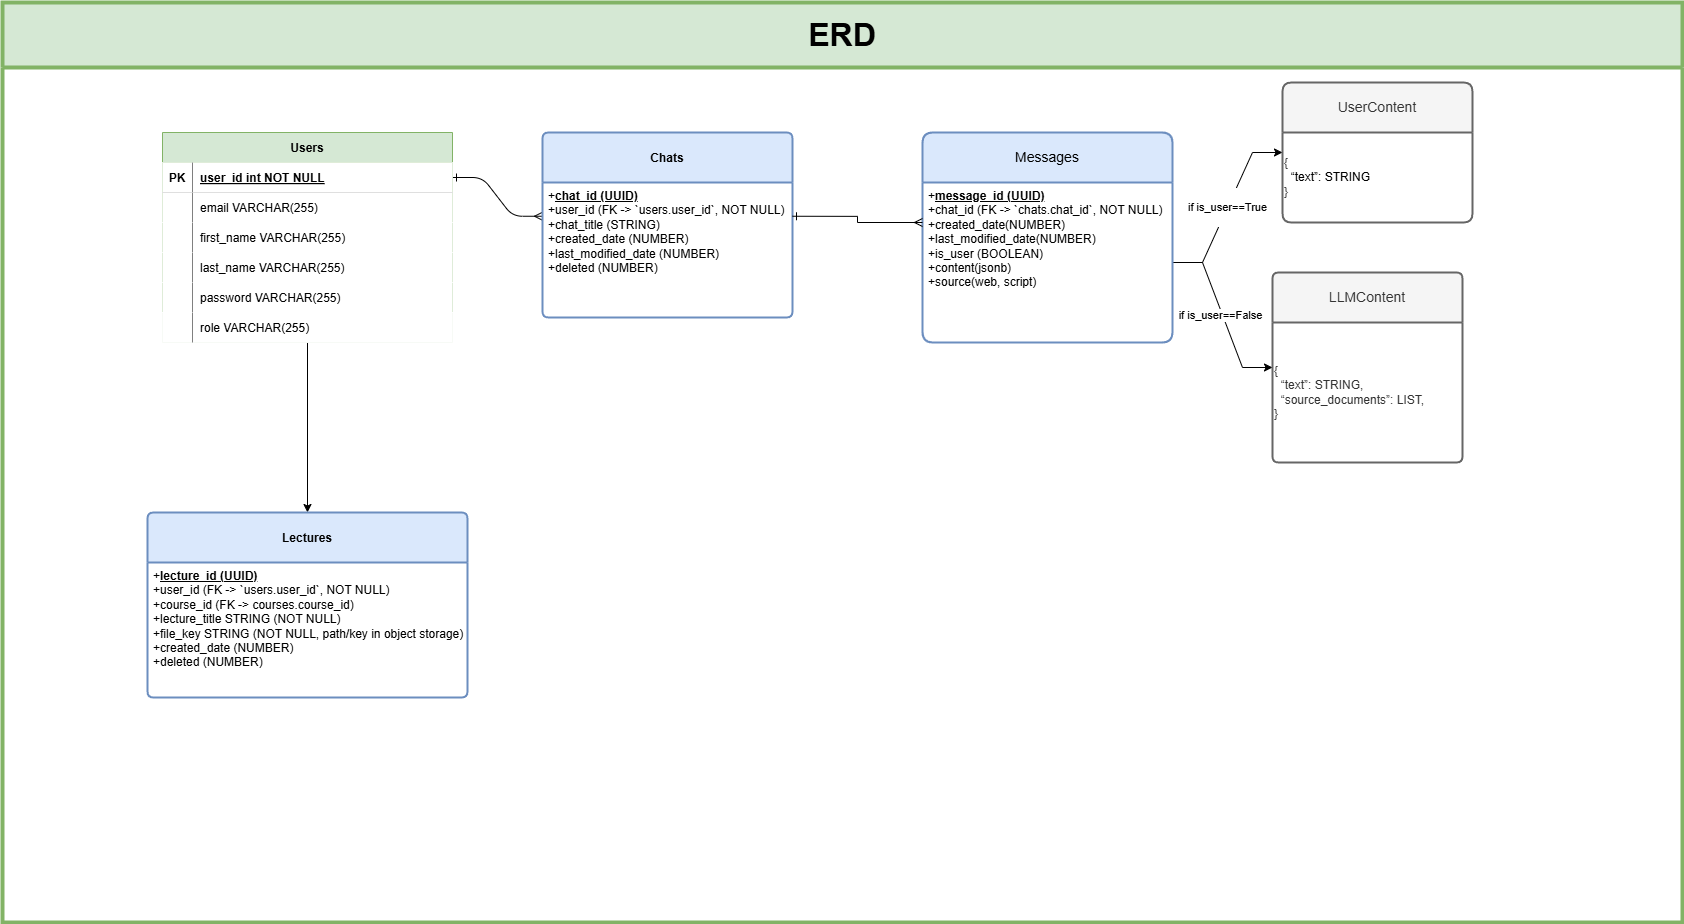

The diagram above was exported from draw.io. Its source (the exported page's mxGraphModel, read from the mxfile embedded in the PNG):
<mxGraphModel dx="2379" dy="1061" grid="1" gridSize="10" guides="1" tooltips="1" connect="1" arrows="1" fold="1" page="1" pageScale="1" pageWidth="827" pageHeight="1169" math="0" shadow="0">
  <root>
    <mxCell id="0" />
    <mxCell id="1" parent="0" />
    <mxCell id="LxxA4Yt4X8NIGRkeyGAq-12" parent="1" style="swimlane;whiteSpace=wrap;html=1;startSize=65;fontSize=32;strokeWidth=4;fillColor=#d5e8d4;strokeColor=#82b366;" value="ERD" vertex="1">
      <mxGeometry height="920" width="1680" x="70" y="80" as="geometry" />
    </mxCell>
    <mxCell id="LxxA4Yt4X8NIGRkeyGAq-13" edge="1" parent="LxxA4Yt4X8NIGRkeyGAq-12" source="LxxA4Yt4X8NIGRkeyGAq-15" style="edgeStyle=entityRelationEdgeStyle;rounded=1;orthogonalLoop=1;jettySize=auto;html=1;endArrow=ERmany;endFill=0;startArrow=ERone;startFill=0;curved=0;exitX=1;exitY=0.5;exitDx=0;exitDy=0;entryX=0;entryY=0.25;entryDx=0;entryDy=0;" target="LxxA4Yt4X8NIGRkeyGAq-43">
      <mxGeometry relative="1" as="geometry">
        <Array as="points">
          <mxPoint x="947.5" y="300" />
          <mxPoint x="947.5" y="300" />
          <mxPoint x="917.5" y="300" />
        </Array>
        <mxPoint x="807.5" y="145" as="sourcePoint" />
        <mxPoint x="570" y="450" as="targetPoint" />
      </mxGeometry>
    </mxCell>
    <mxCell id="LxxA4Yt4X8NIGRkeyGAq-72" edge="1" parent="LxxA4Yt4X8NIGRkeyGAq-12" source="LxxA4Yt4X8NIGRkeyGAq-14" style="edgeStyle=orthogonalEdgeStyle;rounded=0;orthogonalLoop=1;jettySize=auto;html=1;" target="LxxA4Yt4X8NIGRkeyGAq-55">
      <mxGeometry relative="1" as="geometry" />
    </mxCell>
    <mxCell id="LxxA4Yt4X8NIGRkeyGAq-14" parent="LxxA4Yt4X8NIGRkeyGAq-12" style="shape=table;startSize=30;container=1;collapsible=1;childLayout=tableLayout;fixedRows=1;rowLines=0;fontStyle=1;align=center;resizeLast=1;swimlaneLine=1;fillColor=#d5e8d4;strokeColor=#82b366;" value="Users" vertex="1">
      <mxGeometry height="210" width="290" x="160" y="130" as="geometry" />
    </mxCell>
    <mxCell id="LxxA4Yt4X8NIGRkeyGAq-15" parent="LxxA4Yt4X8NIGRkeyGAq-14" style="shape=partialRectangle;collapsible=0;dropTarget=0;pointerEvents=0;points=[[0,0.5],[1,0.5]];portConstraint=eastwest;top=0;left=0;right=0;bottom=1;" value="" vertex="1">
      <mxGeometry height="30" width="290" y="30" as="geometry" />
    </mxCell>
    <mxCell id="LxxA4Yt4X8NIGRkeyGAq-16" parent="LxxA4Yt4X8NIGRkeyGAq-15" style="shape=partialRectangle;overflow=hidden;connectable=0;top=0;left=0;bottom=0;right=1;fontStyle=1;" value="PK" vertex="1">
      <mxGeometry height="30" width="30" as="geometry">
        <mxRectangle height="30" width="30" as="alternateBounds" />
      </mxGeometry>
    </mxCell>
    <mxCell id="LxxA4Yt4X8NIGRkeyGAq-17" parent="LxxA4Yt4X8NIGRkeyGAq-15" style="shape=partialRectangle;overflow=hidden;connectable=0;top=0;left=0;bottom=0;right=0;align=left;spacingLeft=6;fontStyle=5;" value="user_id int NOT NULL " vertex="1">
      <mxGeometry height="30" width="260" x="30" as="geometry">
        <mxRectangle height="30" width="260" as="alternateBounds" />
      </mxGeometry>
    </mxCell>
    <mxCell id="LxxA4Yt4X8NIGRkeyGAq-18" parent="LxxA4Yt4X8NIGRkeyGAq-14" style="shape=partialRectangle;collapsible=0;dropTarget=0;pointerEvents=0;points=[[0,0.5],[1,0.5]];portConstraint=eastwest;top=0;left=0;right=0;bottom=0;" value="" vertex="1">
      <mxGeometry height="30" width="290" y="60" as="geometry" />
    </mxCell>
    <mxCell id="LxxA4Yt4X8NIGRkeyGAq-19" parent="LxxA4Yt4X8NIGRkeyGAq-18" style="shape=partialRectangle;overflow=hidden;connectable=0;top=0;left=0;bottom=0;right=1;" value="" vertex="1">
      <mxGeometry height="30" width="30" as="geometry">
        <mxRectangle height="30" width="30" as="alternateBounds" />
      </mxGeometry>
    </mxCell>
    <mxCell id="LxxA4Yt4X8NIGRkeyGAq-20" parent="LxxA4Yt4X8NIGRkeyGAq-18" style="shape=partialRectangle;overflow=hidden;connectable=0;top=0;left=0;bottom=0;right=0;align=left;spacingLeft=6;" value="email VARCHAR(255)" vertex="1">
      <mxGeometry height="30" width="260" x="30" as="geometry">
        <mxRectangle height="30" width="260" as="alternateBounds" />
      </mxGeometry>
    </mxCell>
    <mxCell id="LxxA4Yt4X8NIGRkeyGAq-21" parent="LxxA4Yt4X8NIGRkeyGAq-14" style="shape=partialRectangle;collapsible=0;dropTarget=0;pointerEvents=0;points=[[0,0.5],[1,0.5]];portConstraint=eastwest;top=0;left=0;right=0;bottom=0;" value="" vertex="1">
      <mxGeometry height="30" width="290" y="90" as="geometry" />
    </mxCell>
    <mxCell id="LxxA4Yt4X8NIGRkeyGAq-22" parent="LxxA4Yt4X8NIGRkeyGAq-21" style="shape=partialRectangle;overflow=hidden;connectable=0;top=0;left=0;bottom=0;right=1;" value="" vertex="1">
      <mxGeometry height="30" width="30" as="geometry">
        <mxRectangle height="30" width="30" as="alternateBounds" />
      </mxGeometry>
    </mxCell>
    <mxCell id="LxxA4Yt4X8NIGRkeyGAq-23" parent="LxxA4Yt4X8NIGRkeyGAq-21" style="shape=partialRectangle;overflow=hidden;connectable=0;top=0;left=0;bottom=0;right=0;align=left;spacingLeft=6;" value="first_name VARCHAR(255)" vertex="1">
      <mxGeometry height="30" width="260" x="30" as="geometry">
        <mxRectangle height="30" width="260" as="alternateBounds" />
      </mxGeometry>
    </mxCell>
    <mxCell id="LxxA4Yt4X8NIGRkeyGAq-24" parent="LxxA4Yt4X8NIGRkeyGAq-14" style="shape=partialRectangle;collapsible=0;dropTarget=0;pointerEvents=0;points=[[0,0.5],[1,0.5]];portConstraint=eastwest;top=0;left=0;right=0;bottom=0;" value="" vertex="1">
      <mxGeometry height="30" width="290" y="120" as="geometry" />
    </mxCell>
    <mxCell id="LxxA4Yt4X8NIGRkeyGAq-25" parent="LxxA4Yt4X8NIGRkeyGAq-24" style="shape=partialRectangle;overflow=hidden;connectable=0;top=0;left=0;bottom=0;right=1;" value="" vertex="1">
      <mxGeometry height="30" width="30" as="geometry">
        <mxRectangle height="30" width="30" as="alternateBounds" />
      </mxGeometry>
    </mxCell>
    <mxCell id="LxxA4Yt4X8NIGRkeyGAq-26" parent="LxxA4Yt4X8NIGRkeyGAq-24" style="shape=partialRectangle;overflow=hidden;connectable=0;top=0;left=0;bottom=0;right=0;align=left;spacingLeft=6;" value="last_name VARCHAR(255)" vertex="1">
      <mxGeometry height="30" width="260" x="30" as="geometry">
        <mxRectangle height="30" width="260" as="alternateBounds" />
      </mxGeometry>
    </mxCell>
    <mxCell id="LxxA4Yt4X8NIGRkeyGAq-27" parent="LxxA4Yt4X8NIGRkeyGAq-14" style="shape=partialRectangle;collapsible=0;dropTarget=0;pointerEvents=0;points=[[0,0.5],[1,0.5]];portConstraint=eastwest;top=0;left=0;right=0;bottom=0;" value="" vertex="1">
      <mxGeometry height="30" width="290" y="150" as="geometry" />
    </mxCell>
    <mxCell id="LxxA4Yt4X8NIGRkeyGAq-28" parent="LxxA4Yt4X8NIGRkeyGAq-27" style="shape=partialRectangle;overflow=hidden;connectable=0;top=0;left=0;bottom=0;right=1;" value="" vertex="1">
      <mxGeometry height="30" width="30" as="geometry">
        <mxRectangle height="30" width="30" as="alternateBounds" />
      </mxGeometry>
    </mxCell>
    <mxCell id="LxxA4Yt4X8NIGRkeyGAq-29" parent="LxxA4Yt4X8NIGRkeyGAq-27" style="shape=partialRectangle;overflow=hidden;connectable=0;top=0;left=0;bottom=0;right=0;align=left;spacingLeft=6;" value="password VARCHAR(255)" vertex="1">
      <mxGeometry height="30" width="260" x="30" as="geometry">
        <mxRectangle height="30" width="260" as="alternateBounds" />
      </mxGeometry>
    </mxCell>
    <mxCell id="LxxA4Yt4X8NIGRkeyGAq-30" parent="LxxA4Yt4X8NIGRkeyGAq-14" style="shape=partialRectangle;collapsible=0;dropTarget=0;pointerEvents=0;points=[[0,0.5],[1,0.5]];portConstraint=eastwest;top=0;left=0;right=0;bottom=0;" value="" vertex="1">
      <mxGeometry height="30" width="290" y="180" as="geometry" />
    </mxCell>
    <mxCell id="LxxA4Yt4X8NIGRkeyGAq-31" parent="LxxA4Yt4X8NIGRkeyGAq-30" style="shape=partialRectangle;overflow=hidden;connectable=0;top=0;left=0;bottom=0;right=1;" value="" vertex="1">
      <mxGeometry height="30" width="30" as="geometry">
        <mxRectangle height="30" width="30" as="alternateBounds" />
      </mxGeometry>
    </mxCell>
    <mxCell id="LxxA4Yt4X8NIGRkeyGAq-32" parent="LxxA4Yt4X8NIGRkeyGAq-30" style="shape=partialRectangle;overflow=hidden;connectable=0;top=0;left=0;bottom=0;right=0;align=left;spacingLeft=6;" value="" vertex="1">
      <mxGeometry height="30" width="260" x="30" as="geometry">
        <mxRectangle height="30" width="260" as="alternateBounds" />
      </mxGeometry>
    </mxCell>
    <mxCell id="LxxA4Yt4X8NIGRkeyGAq-34" parent="LxxA4Yt4X8NIGRkeyGAq-12" style="swimlane;childLayout=stackLayout;horizontal=1;startSize=50;horizontalStack=0;rounded=1;fontSize=14;fontStyle=0;strokeWidth=2;resizeParent=0;resizeLast=1;shadow=0;dashed=0;align=center;arcSize=4;whiteSpace=wrap;html=1;fillColor=#f5f5f5;strokeColor=#666666;fontColor=#333333;" value="LLMContent" vertex="1">
      <mxGeometry height="190" width="190" x="1270" y="270" as="geometry">
        <mxRectangle height="50" width="120" x="920" y="150" as="alternateBounds" />
      </mxGeometry>
    </mxCell>
    <mxCell id="LxxA4Yt4X8NIGRkeyGAq-35" parent="LxxA4Yt4X8NIGRkeyGAq-34" style="text;html=1;whiteSpace=wrap;strokeColor=none;fillColor=none;align=left;verticalAlign=middle;rounded=0;" value="&lt;div style=&quot;color: rgb(51, 51, 51);&quot;&gt;{&lt;/div&gt;&lt;div style=&quot;color: rgb(51, 51, 51);&quot;&gt;&lt;span style=&quot;color: light-dark(rgb(51, 51, 51), rgb(193, 193, 193)); background-color: transparent;&quot;&gt;&amp;nbsp; “text”: STRING,&lt;/span&gt;&lt;/div&gt;&lt;div style=&quot;color: rgb(51, 51, 51);&quot;&gt;&lt;span style=&quot;color: light-dark(rgb(51, 51, 51), rgb(193, 193, 193)); background-color: transparent;&quot;&gt;&amp;nbsp; “source_documents”: LIST,&lt;/span&gt;&lt;/div&gt;&lt;div style=&quot;color: rgb(51, 51, 51);&quot;&gt;&lt;span style=&quot;background-color: transparent; color: light-dark(rgb(51, 51, 51), rgb(193, 193, 193));&quot;&gt;}&lt;/span&gt;&lt;/div&gt;" vertex="1">
      <mxGeometry height="140" width="190" y="50" as="geometry" />
    </mxCell>
    <mxCell id="LxxA4Yt4X8NIGRkeyGAq-36" parent="LxxA4Yt4X8NIGRkeyGAq-12" style="swimlane;childLayout=stackLayout;horizontal=1;startSize=50;horizontalStack=0;rounded=1;fontSize=14;fontStyle=0;strokeWidth=2;resizeParent=0;resizeLast=1;shadow=0;dashed=0;align=center;arcSize=6;whiteSpace=wrap;html=1;fillColor=#f5f5f5;strokeColor=#666666;fontColor=#333333;" value="UserContent" vertex="1">
      <mxGeometry height="140" width="190" x="1280" y="80" as="geometry">
        <mxRectangle height="50" width="120" x="1170" y="160" as="alternateBounds" />
      </mxGeometry>
    </mxCell>
    <mxCell id="LxxA4Yt4X8NIGRkeyGAq-37" parent="LxxA4Yt4X8NIGRkeyGAq-36" style="text;html=1;whiteSpace=wrap;strokeColor=none;fillColor=none;align=left;verticalAlign=middle;rounded=0;" value="&lt;div style=&quot;color: rgb(51, 51, 51);&quot;&gt;{&lt;/div&gt;&lt;div style=&quot;color: rgb(51, 51, 51);&quot;&gt;&lt;span style=&quot;background-color: transparent; color: light-dark(rgb(0, 0, 0), rgb(255, 255, 255));&quot;&gt;&amp;nbsp; “text”: STRING&lt;/span&gt;&lt;/div&gt;&lt;div style=&quot;color: rgb(51, 51, 51);&quot;&gt;&lt;span style=&quot;color: light-dark(rgb(51, 51, 51), rgb(193, 193, 193)); background-color: transparent;&quot;&gt;}&lt;/span&gt;&lt;/div&gt;" vertex="1">
      <mxGeometry height="90" width="190" y="50" as="geometry" />
    </mxCell>
    <mxCell id="LxxA4Yt4X8NIGRkeyGAq-38" edge="1" parent="LxxA4Yt4X8NIGRkeyGAq-12" source="LxxA4Yt4X8NIGRkeyGAq-41" style="edgeStyle=entityRelationEdgeStyle;rounded=0;orthogonalLoop=1;jettySize=auto;html=1;" target="LxxA4Yt4X8NIGRkeyGAq-34" value="if is_user==False">
      <mxGeometry relative="1" x="-0.0006" y="-2" as="geometry">
        <mxPoint as="offset" />
        <mxPoint x="1227.5" y="587.5" as="sourcePoint" />
      </mxGeometry>
    </mxCell>
    <mxCell id="LxxA4Yt4X8NIGRkeyGAq-39" edge="1" parent="LxxA4Yt4X8NIGRkeyGAq-12" source="LxxA4Yt4X8NIGRkeyGAq-41" style="edgeStyle=entityRelationEdgeStyle;rounded=0;orthogonalLoop=1;jettySize=auto;html=1;" target="LxxA4Yt4X8NIGRkeyGAq-36" value="&lt;br&gt;&lt;span style=&quot;color: rgb(0, 0, 0); font-family: Helvetica; font-size: 11px; font-style: normal; font-variant-ligatures: normal; font-variant-caps: normal; font-weight: 400; letter-spacing: normal; orphans: 2; text-align: center; text-indent: 0px; text-transform: none; widows: 2; word-spacing: 0px; -webkit-text-stroke-width: 0px; white-space: nowrap; background-color: rgb(255, 255, 255); text-decoration-thickness: initial; text-decoration-style: initial; text-decoration-color: initial; float: none; display: inline !important;&quot;&gt;if is_user==True&lt;/span&gt;&lt;div&gt;&lt;br/&gt;&lt;/div&gt;">
      <mxGeometry relative="1" as="geometry">
        <mxPoint x="1227.5" y="587.5" as="sourcePoint" />
      </mxGeometry>
    </mxCell>
    <mxCell id="LxxA4Yt4X8NIGRkeyGAq-40" parent="LxxA4Yt4X8NIGRkeyGAq-12" style="swimlane;childLayout=stackLayout;horizontal=1;startSize=50;horizontalStack=0;rounded=1;fontSize=14;fontStyle=0;strokeWidth=2;resizeParent=0;resizeLast=1;shadow=0;dashed=0;align=center;arcSize=7;whiteSpace=wrap;html=1;fillColor=#dae8fc;strokeColor=#6c8ebf;" value="Messages" vertex="1">
      <mxGeometry height="210" width="250" x="920" y="130" as="geometry" />
    </mxCell>
    <mxCell id="LxxA4Yt4X8NIGRkeyGAq-41" parent="LxxA4Yt4X8NIGRkeyGAq-40" style="align=left;strokeColor=none;fillColor=none;spacingLeft=4;spacingRight=4;fontSize=12;verticalAlign=top;resizable=0;rotatable=0;part=1;html=1;whiteSpace=wrap;" value="+&lt;b&gt;&lt;u&gt;message_id (UUID)&lt;/u&gt;&lt;/b&gt;&lt;br&gt;+chat_id&amp;nbsp;&lt;span style=&quot;text-wrap-mode: nowrap;&quot;&gt;(FK -&amp;gt; `chats.chat_id`, NOT NULL)&lt;/span&gt;&lt;br&gt;+&lt;span style=&quot;text-wrap-mode: nowrap;&quot;&gt;created_date&lt;/span&gt;&lt;span style=&quot;text-wrap-mode: nowrap;&quot;&gt;(NUMBER)&lt;/span&gt;&lt;div&gt;+&lt;span style=&quot;text-wrap-mode: nowrap;&quot;&gt;last_modified_date&lt;/span&gt;&lt;span style=&quot;text-wrap-mode: nowrap;&quot;&gt;(NUMBER)&lt;/span&gt;&lt;br&gt;+is_user (BOOLEAN)&lt;br&gt;+content(jsonb)&amp;nbsp;&lt;br&gt;+source(web, script)&lt;/div&gt;&lt;div&gt;&lt;br&gt;&lt;/div&gt;" vertex="1">
      <mxGeometry height="160" width="250" y="50" as="geometry" />
    </mxCell>
    <mxCell id="LxxA4Yt4X8NIGRkeyGAq-42" parent="LxxA4Yt4X8NIGRkeyGAq-12" style="swimlane;childLayout=stackLayout;horizontal=1;startSize=50;horizontalStack=0;rounded=1;fontSize=14;fontStyle=0;strokeWidth=2;resizeParent=0;resizeLast=1;shadow=0;dashed=0;align=center;arcSize=4;whiteSpace=wrap;html=1;fillColor=#dae8fc;strokeColor=#6c8ebf;" value="&lt;span style=&quot;font-size: 12px; font-weight: 700; text-wrap-mode: nowrap;&quot;&gt;Chats&lt;/span&gt;" vertex="1">
      <mxGeometry height="185" width="250" x="540" y="130" as="geometry" />
    </mxCell>
    <mxCell id="LxxA4Yt4X8NIGRkeyGAq-43" parent="LxxA4Yt4X8NIGRkeyGAq-42" style="align=left;strokeColor=none;fillColor=none;spacingLeft=4;spacingRight=4;fontSize=12;verticalAlign=top;resizable=0;rotatable=0;part=1;html=1;whiteSpace=wrap;" value="+&lt;span style=&quot;font-weight: 700; text-wrap-mode: nowrap; text-decoration-line: underline;&quot;&gt;chat_id (UUID)&lt;/span&gt;&lt;div&gt;+&lt;span style=&quot;text-wrap-mode: nowrap;&quot;&gt;user_id&amp;nbsp;&lt;/span&gt;&lt;span style=&quot;text-wrap-mode: nowrap;&quot;&gt;(FK -&amp;gt; `users.user_id`, NOT NULL)&lt;/span&gt;&lt;br&gt;+&lt;span style=&quot;text-wrap-mode: nowrap;&quot;&gt;chat_title (&lt;/span&gt;STRING)&lt;br&gt;+&lt;span style=&quot;text-wrap-mode: nowrap;&quot;&gt;created_date (NUMBER)&lt;/span&gt;&lt;br&gt;+&lt;span style=&quot;text-wrap-mode: nowrap;&quot;&gt;last_modified_date&amp;nbsp;&lt;/span&gt;&lt;span style=&quot;text-wrap-mode: nowrap;&quot;&gt;(NUMBER)&lt;/span&gt;&lt;br&gt;+&lt;span style=&quot;text-wrap-mode: nowrap; background-color: transparent; color: light-dark(rgb(0, 0, 0), rgb(255, 255, 255));&quot;&gt;deleted&amp;nbsp;&lt;/span&gt;&lt;span style=&quot;text-wrap-mode: nowrap; background-color: transparent; color: light-dark(rgb(0, 0, 0), rgb(255, 255, 255));&quot;&gt;(NUMBER)&lt;/span&gt;&lt;/div&gt;&lt;div&gt;&lt;br&gt;&lt;/div&gt;&lt;div&gt;&lt;br&gt;&lt;/div&gt;" vertex="1">
      <mxGeometry height="135" width="250" y="50" as="geometry" />
    </mxCell>
    <mxCell id="LxxA4Yt4X8NIGRkeyGAq-44" edge="1" parent="LxxA4Yt4X8NIGRkeyGAq-12" source="LxxA4Yt4X8NIGRkeyGAq-43" style="edgeStyle=orthogonalEdgeStyle;rounded=0;orthogonalLoop=1;jettySize=auto;html=1;entryX=0;entryY=0.25;entryDx=0;entryDy=0;endArrow=ERmany;endFill=0;exitX=1;exitY=0.25;exitDx=0;exitDy=0;startArrow=ERone;startFill=0;" target="LxxA4Yt4X8NIGRkeyGAq-41">
      <mxGeometry relative="1" as="geometry">
        <mxPoint x="820" y="490" as="sourcePoint" />
      </mxGeometry>
    </mxCell>
    <mxCell id="LxxA4Yt4X8NIGRkeyGAq-55" parent="LxxA4Yt4X8NIGRkeyGAq-12" style="swimlane;childLayout=stackLayout;horizontal=1;startSize=50;horizontalStack=0;rounded=1;fontSize=14;fontStyle=0;strokeWidth=2;resizeParent=0;resizeLast=1;shadow=0;dashed=0;align=center;arcSize=4;whiteSpace=wrap;html=1;fillColor=#dae8fc;strokeColor=#6c8ebf;" value="&lt;span style=&quot;font-size: 12px; font-weight: 700; text-wrap-mode: nowrap;&quot;&gt;Lectures&lt;/span&gt;" vertex="1">
      <mxGeometry height="185" width="320" x="145" y="510" as="geometry" />
    </mxCell>
    <mxCell id="LxxA4Yt4X8NIGRkeyGAq-56" parent="LxxA4Yt4X8NIGRkeyGAq-55" style="align=left;strokeColor=none;fillColor=none;spacingLeft=4;spacingRight=4;fontSize=12;verticalAlign=top;resizable=0;rotatable=0;part=1;html=1;whiteSpace=wrap;" value="+&lt;span style=&quot;text-wrap-mode: nowrap;&quot;&gt;&lt;b&gt;&lt;u&gt;lecture_id (UUID)&lt;/u&gt;&lt;/b&gt;&lt;/span&gt;&lt;div&gt;&lt;div&gt;+&lt;span style=&quot;text-wrap-mode: nowrap;&quot;&gt;user_id (FK -&amp;gt; `users.user_id`, NOT NULL)&lt;/span&gt;&lt;/div&gt;&lt;div&gt;&lt;span style=&quot;text-wrap-mode: nowrap;&quot;&gt;+course_id (FK -&amp;gt; courses.course_id)&lt;br&gt;&lt;/span&gt;+&lt;span style=&quot;text-wrap-mode: nowrap;&quot;&gt;lecture_title&amp;nbsp;&lt;/span&gt;STRING&amp;nbsp;&lt;span style=&quot;background-color: transparent; text-wrap-mode: nowrap;&quot;&gt;(NOT NULL)&lt;/span&gt;&lt;/div&gt;&lt;div&gt;+&lt;span style=&quot;text-wrap-mode: nowrap;&quot;&gt;file_key&amp;nbsp;&lt;/span&gt;STRING&amp;nbsp;&lt;span style=&quot;background-color: transparent; text-wrap-mode: nowrap;&quot;&gt;(NOT NULL, path/key in object storage)&lt;/span&gt;&lt;br&gt;&lt;/div&gt;&lt;div&gt;+&lt;span style=&quot;text-wrap-mode: nowrap;&quot;&gt;created_date&amp;nbsp;&lt;/span&gt;&lt;span style=&quot;text-wrap-mode: nowrap;&quot;&gt;(NUMBER)&lt;/span&gt;&lt;/div&gt;&lt;div&gt;+&lt;span style=&quot;text-wrap-mode: nowrap; background-color: transparent; color: light-dark(rgb(0, 0, 0), rgb(255, 255, 255));&quot;&gt;deleted&amp;nbsp;&lt;/span&gt;&lt;span style=&quot;text-wrap-mode: nowrap; background-color: transparent; color: light-dark(rgb(0, 0, 0), rgb(255, 255, 255));&quot;&gt;(NUMBER)&lt;/span&gt;&lt;/div&gt;&lt;div&gt;&lt;br&gt;&lt;/div&gt;&lt;div&gt;&lt;br&gt;&lt;/div&gt;&lt;/div&gt;" vertex="1">
      <mxGeometry height="135" width="320" y="50" as="geometry" />
    </mxCell>
    <mxCell id="LxxA4Yt4X8NIGRkeyGAq-67" parent="LxxA4Yt4X8NIGRkeyGAq-12" style="shape=partialRectangle;collapsible=0;dropTarget=0;pointerEvents=0;points=[[0,0.5],[1,0.5]];portConstraint=eastwest;top=0;left=0;right=0;bottom=0;" value="" vertex="1">
      <mxGeometry height="30" width="290" x="160" y="310" as="geometry" />
    </mxCell>
    <mxCell id="LxxA4Yt4X8NIGRkeyGAq-68" parent="LxxA4Yt4X8NIGRkeyGAq-67" style="shape=partialRectangle;overflow=hidden;connectable=0;top=0;left=0;bottom=0;right=1;" value="" vertex="1">
      <mxGeometry height="30" width="30" as="geometry">
        <mxRectangle height="30" width="30" as="alternateBounds" />
      </mxGeometry>
    </mxCell>
    <mxCell id="LxxA4Yt4X8NIGRkeyGAq-69" parent="LxxA4Yt4X8NIGRkeyGAq-67" style="shape=partialRectangle;overflow=hidden;connectable=0;top=0;left=0;bottom=0;right=0;align=left;spacingLeft=6;" value="role VARCHAR(255)" vertex="1">
      <mxGeometry height="30" width="260" x="30" as="geometry">
        <mxRectangle height="30" width="260" as="alternateBounds" />
      </mxGeometry>
    </mxCell>
  </root>
</mxGraphModel>